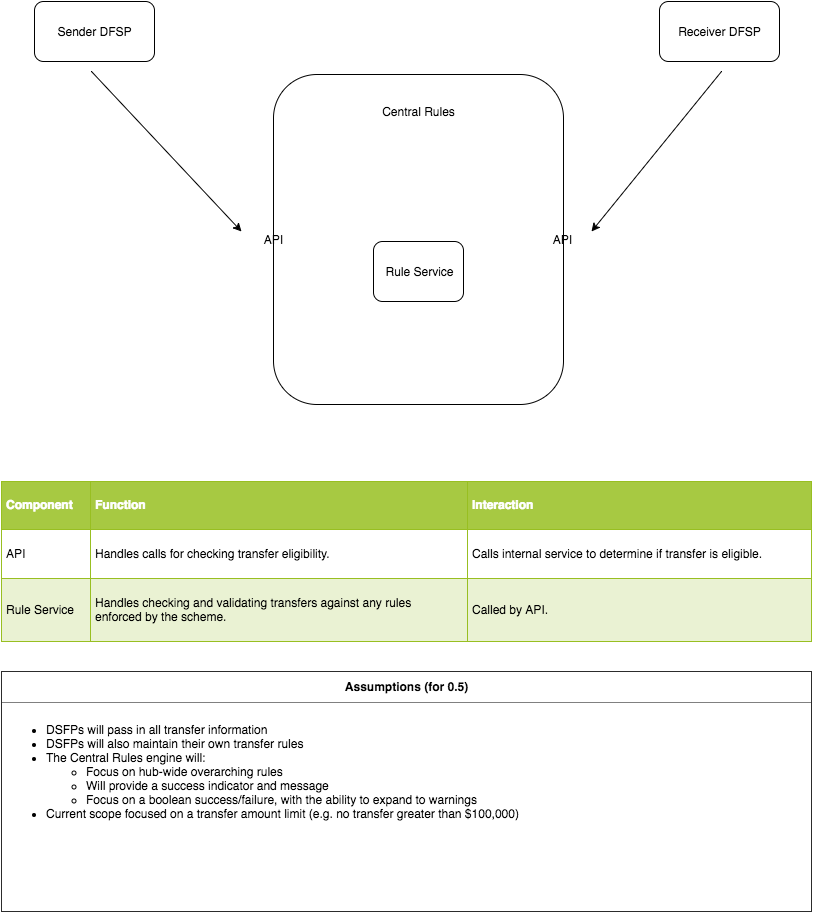

The diagram above was exported from draw.io. Its source (the exported page's mxGraphModel, read from the mxfile embedded in the PNG):
<mxGraphModel dx="2074" dy="1100" grid="1" gridSize="10" guides="1" tooltips="1" connect="1" arrows="1" fold="1" page="1" pageScale="1" pageWidth="850" pageHeight="1100" background="#ffffff" math="0" shadow="0">
  <root>
    <mxCell id="0" />
    <mxCell id="1" parent="0" />
    <mxCell id="44c505720543e923-1" value="" style="rounded=1;whiteSpace=wrap;html=1;" vertex="1" parent="1">
      <mxGeometry x="292" y="153" width="290" height="330" as="geometry" />
    </mxCell>
    <mxCell id="44c505720543e923-2" value="Central Rules" style="text;html=1;strokeColor=none;fillColor=none;align=center;verticalAlign=middle;whiteSpace=wrap;overflow=hidden;" vertex="1" parent="1">
      <mxGeometry x="382" y="180" width="110" height="20" as="geometry" />
    </mxCell>
    <mxCell id="44c505720543e923-3" value="API" style="text;html=1;strokeColor=none;fillColor=none;align=center;verticalAlign=middle;whiteSpace=wrap;overflow=hidden;rounded=0;" vertex="1" parent="1">
      <mxGeometry x="271" y="308" width="40" height="20" as="geometry" />
    </mxCell>
    <mxCell id="44c505720543e923-4" value="API" style="text;html=1;strokeColor=none;fillColor=none;align=center;verticalAlign=middle;whiteSpace=wrap;overflow=hidden;rounded=0;" vertex="1" parent="1">
      <mxGeometry x="560" y="308" width="40" height="20" as="geometry" />
    </mxCell>
    <mxCell id="44c505720543e923-5" value="" style="rounded=1;whiteSpace=wrap;html=1;" vertex="1" parent="1">
      <mxGeometry x="392" y="320" width="90" height="60" as="geometry" />
    </mxCell>
    <mxCell id="44c505720543e923-6" value="Rule Service" style="text;html=1;strokeColor=none;fillColor=none;align=center;verticalAlign=middle;whiteSpace=wrap;overflow=hidden;" vertex="1" parent="1">
      <mxGeometry x="402" y="327" width="73" height="45" as="geometry" />
    </mxCell>
    <mxCell id="44c505720543e923-7" value="&lt;table border=&quot;1&quot; width=&quot;100%&quot; cellpadding=&quot;4&quot; style=&quot;width: 100% ; height: 100% ; border-collapse: collapse&quot;&gt;&lt;tbody&gt;&lt;tr style=&quot;background-color: #a7c942 ; color: #ffffff ; border: 1px solid #98bf21&quot;&gt;&lt;th align=&quot;left&quot;&gt;Component&lt;/th&gt;&lt;th align=&quot;left&quot;&gt;Function&lt;/th&gt;&lt;th align=&quot;left&quot;&gt;Interaction&lt;/th&gt;&lt;/tr&gt;&lt;tr style=&quot;border: 1px solid #98bf21&quot;&gt;&lt;td&gt;API&lt;/td&gt;&lt;td&gt;Handles calls for checking transfer eligibility.&lt;/td&gt;&lt;td&gt;Calls internal service to determine if transfer is eligible.&lt;br&gt;&lt;/td&gt;&lt;/tr&gt;&lt;tr style=&quot;background-color: #eaf2d3 ; border: 1px solid #98bf21&quot;&gt;&lt;td&gt;Rule Service&lt;/td&gt;&lt;td&gt;Handles checking and validating transfers against any rules &lt;br&gt;enforced by the scheme.&lt;/td&gt;&lt;td&gt;Called by API.&lt;br&gt;&lt;/td&gt;&lt;/tr&gt;&lt;/tbody&gt;&lt;/table&gt;" style="text;html=1;fillColor=#ffffff;overflow=fill;rounded=0;fontSize=12;" vertex="1" parent="1">
      <mxGeometry x="20" y="560" width="810" height="160" as="geometry" />
    </mxCell>
    <mxCell id="44c505720543e923-8" value="" style="rounded=1;whiteSpace=wrap;html=1;" vertex="1" parent="1">
      <mxGeometry x="53" y="80" width="120" height="60" as="geometry" />
    </mxCell>
    <mxCell id="44c505720543e923-9" value="Sender DFSP" style="text;html=1;strokeColor=none;fillColor=none;align=center;verticalAlign=middle;whiteSpace=wrap;overflow=hidden;" vertex="1" parent="1">
      <mxGeometry x="58" y="100" width="110" height="20" as="geometry" />
    </mxCell>
    <mxCell id="44c505720543e923-10" value="" style="rounded=1;whiteSpace=wrap;html=1;" vertex="1" parent="1">
      <mxGeometry x="678" y="80" width="120" height="60" as="geometry" />
    </mxCell>
    <mxCell id="44c505720543e923-11" value="Receiver DFSP" style="text;html=1;strokeColor=none;fillColor=none;align=center;verticalAlign=middle;whiteSpace=wrap;overflow=hidden;" vertex="1" parent="1">
      <mxGeometry x="683" y="100" width="110" height="20" as="geometry" />
    </mxCell>
    <mxCell id="17d433562dc23dde-1" value="" style="endArrow=none;startArrow=classic;html=1;strokeWidth=1;fontSize=12;endFill=0;" edge="1" parent="1">
      <mxGeometry width="50" height="50" relative="1" as="geometry">
        <mxPoint x="610" y="310" as="sourcePoint" />
        <mxPoint x="740" y="150" as="targetPoint" />
      </mxGeometry>
    </mxCell>
    <mxCell id="17d433562dc23dde-2" value="" style="endArrow=none;startArrow=classic;html=1;strokeWidth=1;fontSize=12;startFill=1;endFill=0;" edge="1" parent="1">
      <mxGeometry width="50" height="50" relative="1" as="geometry">
        <mxPoint x="260" y="310" as="sourcePoint" />
        <mxPoint x="110" y="150" as="targetPoint" />
      </mxGeometry>
    </mxCell>
    <mxCell id="3adc1378fc5005ef-1" value="&lt;table border=&quot;1&quot; width=&quot;100%&quot; cellpadding=&quot;4&quot; style=&quot;width: 100% ; height: 100% ; border-collapse: collapse&quot;&gt;&lt;tbody&gt;&lt;tr&gt;&lt;th align=&quot;center&quot;&gt;&lt;b&gt;Assumptions (for 0.5)&lt;/b&gt;&lt;/th&gt;&lt;/tr&gt;&lt;tr&gt;&lt;td align=&quot;center&quot; style=&quot;text-align: left&quot;&gt;&lt;ul&gt;&lt;li&gt;&lt;span style=&quot;line-height: 1.2&quot;&gt;DSFPs will pass in all transfer information&lt;/span&gt;&lt;br&gt;&lt;/li&gt;&lt;li&gt;&lt;span style=&quot;line-height: 1.2&quot;&gt;DSFPs will also maintain their own transfer rules&lt;/span&gt;&lt;/li&gt;&lt;li&gt;The Central Rules engine will:&lt;/li&gt;&lt;ul&gt;&lt;li&gt;Focus on hub-wide overarching rules&lt;/li&gt;&lt;li&gt;&lt;span style=&quot;line-height: 1.2&quot;&gt;Will provide a success indicator and message&lt;/span&gt;&lt;/li&gt;&lt;li&gt;&lt;span style=&quot;line-height: 1.2&quot;&gt;Focus on a boolean success/failure, with the ability to expand to warnings&lt;/span&gt;&lt;/li&gt;&lt;/ul&gt;&lt;li&gt;&lt;span style=&quot;line-height: 1.2&quot;&gt;Current scope focused on a transfer amount limit (&lt;/span&gt;&lt;span style=&quot;line-height: 1.2&quot;&gt;e.g. no transfer greater than $100,000)&lt;/span&gt;&lt;/li&gt;&lt;/ul&gt;&lt;br&gt;&lt;br&gt;&lt;br&gt;&lt;br&gt;&lt;br&gt;&lt;/td&gt;&lt;/tr&gt;&lt;/tbody&gt;&lt;/table&gt;" style="text;html=1;overflow=fill;rounded=0;strokeWidth=1;fontSize=12;" vertex="1" parent="1">
      <mxGeometry x="20" y="750" width="810" height="240" as="geometry" />
    </mxCell>
    <mxCell id="2404a0aa715a8839-3" style="edgeStyle=orthogonalEdgeStyle;rounded=0;html=1;exitX=0.5;exitY=1;startArrow=none;startFill=0;endArrow=none;endFill=0;jettySize=auto;orthogonalLoop=1;" edge="1" parent="1" source="3adc1378fc5005ef-1" target="3adc1378fc5005ef-1">
      <mxGeometry relative="1" as="geometry" />
    </mxCell>
  </root>
</mxGraphModel>